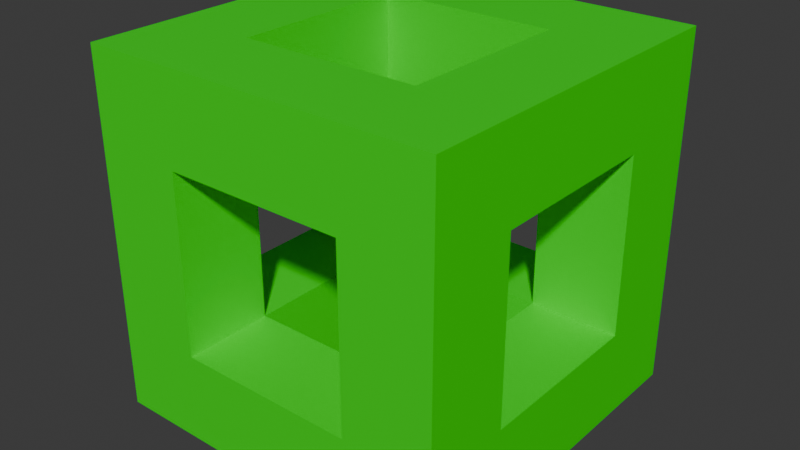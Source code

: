 # Source: demo.blend  (saved by Blender 4.4.32; exported with 4.5.12 LTS)
import bpy
from mathutils import Matrix  # noqa: F401  (used for matrix-valued properties, if any)

bpy.ops.wm.read_factory_settings(use_empty=True)
scene = bpy.context.scene
scene.name = 'Scene'

# ---- collections
col_collection = bpy.data.collections.new('Collection'); scene.collection.children.link(col_collection)

# ---- materials (node trees are filled in below, after node groups)
mat_demo = bpy.data.materials.new('demo')

# ---- material node trees
mat_demo.use_nodes = True; mat_demo.node_tree.nodes.clear()
_N = mat_demo.node_tree.nodes; _L = mat_demo.node_tree.links
n0 = _N.new('ShaderNodeBsdfPrincipled'); n0.name = 'Principled BSDF'; n0.location = (10, 300)
n0.inputs[0].default_value = (0.0, 0.8, 0.0, 1.0)
n1 = _N.new('ShaderNodeOutputMaterial'); n1.name = 'Material Output'; n1.location = (300, 300)
_L.new(n0.outputs[0], n1.inputs[0])
n1.is_active_output = True

# ---- world
world_world = bpy.data.worlds.new('World'); scene.world = world_world
world_world.use_nodes = True; world_world.node_tree.nodes.clear()
_N = world_world.node_tree.nodes; _L = world_world.node_tree.links
n0 = _N.new('ShaderNodeOutputWorld'); n0.name = 'World Output'; n0.location = (300, 300)
n1 = _N.new('ShaderNodeBackground'); n1.name = 'Background'; n1.location = (10, 300)
n1.inputs[0].default_value = (0.05088, 0.05088, 0.05088, 1.0)
_L.new(n1.outputs[0], n0.inputs[0])
n0.is_active_output = True
world_world.color = (0.05088, 0.05088, 0.05088)
world_world.sun_shadow_jitter_overblur = 0.0

# ---- meshes
me_cube_003 = bpy.data.meshes.new('Cube.003')
me_cube_003.from_pydata([(-1.116, -1.116, -1.116), (-1.116, -1.116, 1.116), (-1.116, 1.116, -1.116), (-1.116, 1.116, 1.116), (1.116, -1.116, -1.116), (1.116, -1.116, 1.116), (1.116, 1.116, -1.116), (1.116, 1.116, 1.116), (0.5578, -0.5578, -1.116), (-0.5578, 0.5578, -1.116), (0.5578, 0.5578, -1.116), (-0.5578, -0.5578, -1.116), (-0.5578, -0.5578, 1.116), (0.5578, 0.5578, 1.116), (-0.5578, 0.5578, 1.116), (0.5578, -0.5578, 1.116), (-0.5578, 1.116, -0.5578), (0.5578, 1.116, 0.5578), (-0.5578, 1.116, 0.5578), (0.5578, 1.116, -0.5578), (-0.5578, -1.116, 0.5578), (0.5578, -1.116, 0.5578), (0.5578, -1.116, -0.5578), (-0.5578, -1.116, -0.5578), (-0.5578, 0.5578, -0.5578), (-0.5578, 0.5578, -0.1395), (-0.5578, 0.5578, 0.5578), (0.5578, 0.5578, -0.5578), (0.5578, 0.5578, 0.1395), (0.5578, 0.5578, 0.5578), (-0.5578, -0.5578, -0.5578), (-0.5578, -0.5578, 0.1395), (-0.5578, -0.5578, 0.5578), (0.5578, -0.5578, -0.5578), (0.5578, -0.5578, -0.1395), (0.5578, -0.5578, 0.5578), (-1.116, -0.5578, -0.5578), (-1.116, 0.5578, 0.5578), (-1.116, -0.5578, 0.5578), (-1.116, 0.5578, -0.5578), (1.116, -0.5578, 0.5578), (1.116, 0.5578, 0.5578), (1.116, 0.5578, -0.5578), (1.116, -0.5578, -0.5578)], [], [(3, 39, 37), (0, 38, 36), (17, 7, 19), (16, 2, 18), (7, 5, 41), (4, 42, 43), (5, 1, 21), (0, 22, 23), (9, 2, 6), (0, 8, 4), (12, 1, 15), (13, 7, 14), (11, 24, 30), (32, 14, 12), (9, 27, 24), (13, 26, 29), (13, 35, 15), (33, 10, 8), (12, 35, 32), (11, 33, 8), (18, 26, 25), (23, 30, 31), (17, 26, 18), (20, 35, 21), (19, 27, 28), (21, 35, 34), (19, 24, 27), (23, 33, 30), (38, 32, 31), (43, 33, 34), (38, 26, 32), (41, 35, 29), (39, 24, 25), (41, 29, 28), (39, 30, 24), (43, 27, 33), (37, 38, 1), (3, 2, 39), (37, 1, 3), (36, 39, 2), (0, 1, 38), (36, 2, 0), (17, 18, 3), (7, 6, 19), (17, 3, 7), (16, 19, 6), (2, 3, 18), (16, 6, 2), (42, 6, 7), (5, 4, 43), (5, 43, 40), (41, 42, 7), (5, 40, 41), (4, 6, 42), (21, 22, 4), (1, 0, 23), (1, 23, 20), (21, 4, 5), (1, 20, 21), (0, 4, 22), (9, 11, 0), (6, 4, 8), (6, 8, 10), (9, 0, 2), (6, 10, 9), (0, 11, 8), (12, 14, 3), (1, 5, 15), (12, 3, 1), (13, 15, 5), (7, 3, 14), (13, 5, 7), (11, 9, 24), (32, 26, 14), (9, 10, 27), (13, 14, 26), (13, 29, 35), (33, 27, 10), (12, 15, 35), (11, 30, 33), (25, 24, 16), (16, 18, 25), (32, 20, 31), (20, 23, 31), (17, 29, 26), (20, 32, 35), (28, 29, 17), (17, 19, 28), (33, 22, 34), (22, 21, 34), (19, 16, 24), (23, 22, 33), (31, 30, 36), (36, 38, 31), (34, 35, 40), (40, 43, 34), (38, 37, 26), (41, 40, 35), (25, 26, 37), (37, 39, 25), (28, 27, 42), (42, 41, 28), (39, 36, 30), (43, 42, 27)])
_uv = me_cube_003.uv_layers.new(name='UVMap')
_uv.uv.foreach_set('vector', [0.625, 0.25, 0.4375, 0.1875, 0.5625, 0.1875, 0.375, 0.0, 0.5625, 0.0625, 0.4375, 0.0625, 0.5625, 0.4375, 0.625, 0.5, 0.4375, 0.4375, 0.4375, 0.3125, 0.375, 0.25, 0.5625, 0.3125, 0.625, 0.5, 0.625, 0.75, 0.5625, 0.5625, 0.375, 0.75, 0.4375, 0.5625, 0.4375, 0.6875, 0.625, 0.75, 0.625, 1.0, 0.5625, 0.8125, 0.375, 1.0, 0.4375, 0.8125, 0.4375, 0.9375, 0.1875, 0.5625, 0.125, 0.5, 0.375, 0.5, 0.125, 0.75, 0.3125, 0.6875, 0.375, 0.75, 0.8125, 0.6875, 0.875, 0.75, 0.6875, 0.6875, 0.6875, 0.5625, 0.625, 0.5, 0.8125, 0.5625, 0.4375, 0.0, 0.4688, 0.25, 0.4688, 0.0, 0.5312, 0.0, 0.5625, 0.25, 0.5625, 0.0, 0.4375, 0.25, 0.4688, 0.5, 0.4688, 0.25, 0.5625, 0.5, 0.5312, 0.25, 0.5312, 0.5, 0.5625, 0.5, 0.5312, 0.75, 0.5625, 0.75, 0.4688, 0.75, 0.4375, 0.5, 0.4375, 0.75, 0.5625, 1.0, 0.5312, 0.75, 0.5312, 1.0, 0.4375, 1.0, 0.4688, 0.75, 0.4375, 0.75, 0.4375, 0.25, 0.4688, 0.25, 0.4688, 0.09375, 0.5625, 0.0, 0.5312, 0.0, 0.5312, 0.1562, 0.375, 0.5, 0.375, 0.25, 0.375, 0.25, 0.375, 0.25, 0.375, 0.5, 0.375, 0.5, 0.4375, 0.75, 0.4688, 0.75, 0.4688, 0.5938, 0.5625, 0.5, 0.5312, 0.5, 0.5312, 0.6562, 0.375, 0.75, 0.375, 1.0, 0.375, 0.75, 0.375, 1.0, 0.375, 0.75, 0.375, 1.0, 0.375, 0.25, 0.375, 0.25, 0.375, 0.1562, 0.375, 0.0, 0.375, 0.0, 0.375, 0.09375, 0.4375, 0.25, 0.4688, 0.25, 0.4688, 0.25, 0.5625, 0.25, 0.5312, 0.25, 0.5312, 0.25, 0.375, 0.75, 0.375, 0.75, 0.375, 0.6562, 0.375, 0.5, 0.375, 0.5, 0.375, 0.5938, 0.4375, 0.75, 0.4688, 0.75, 0.4688, 0.75, 0.5625, 0.75, 0.5312, 0.75, 0.5312, 0.75, 0.5625, 0.1875, 0.5625, 0.0625, 0.625, 0.0, 0.625, 0.25, 0.375, 0.25, 0.4375, 0.1875, 0.5625, 0.1875, 0.625, 0.0, 0.625, 0.25, 0.4375, 0.0625, 0.4375, 0.1875, 0.375, 0.25, 0.375, 0.0, 0.625, 0.0, 0.5625, 0.0625, 0.4375, 0.0625, 0.375, 0.25, 0.375, 0.0, 0.5625, 0.4375, 0.5625, 0.3125, 0.625, 0.25, 0.625, 0.5, 0.375, 0.5, 0.4375, 0.4375, 0.5625, 0.4375, 0.625, 0.25, 0.625, 0.5, 0.4375, 0.3125, 0.4375, 0.4375, 0.375, 0.5, 0.375, 0.25, 0.625, 0.25, 0.5625, 0.3125, 0.4375, 0.3125, 0.375, 0.5, 0.375, 0.25, 0.4375, 0.5625, 0.375, 0.5, 0.625, 0.5, 0.625, 0.75, 0.375, 0.75, 0.4375, 0.6875, 0.625, 0.75, 0.4375, 0.6875, 0.5625, 0.6875, 0.5625, 0.5625, 0.4375, 0.5625, 0.625, 0.5, 0.625, 0.75, 0.5625, 0.6875, 0.5625, 0.5625, 0.375, 0.75, 0.375, 0.5, 0.4375, 0.5625, 0.5625, 0.8125, 0.4375, 0.8125, 0.375, 0.75, 0.625, 1.0, 0.375, 1.0, 0.4375, 0.9375, 0.625, 1.0, 0.4375, 0.9375, 0.5625, 0.9375, 0.5625, 0.8125, 0.375, 0.75, 0.625, 0.75, 0.625, 1.0, 0.5625, 0.9375, 0.5625, 0.8125, 0.375, 1.0, 0.375, 0.75, 0.4375, 0.8125, 0.1875, 0.5625, 0.1875, 0.6875, 0.125, 0.75, 0.375, 0.5, 0.375, 0.75, 0.3125, 0.6875, 0.375, 0.5, 0.3125, 0.6875, 0.3125, 0.5625, 0.1875, 0.5625, 0.125, 0.75, 0.125, 0.5, 0.375, 0.5, 0.3125, 0.5625, 0.1875, 0.5625, 0.125, 0.75, 0.1875, 0.6875, 0.3125, 0.6875, 0.8125, 0.6875, 0.8125, 0.5625, 0.875, 0.5, 0.875, 0.75, 0.625, 0.75, 0.6875, 0.6875, 0.8125, 0.6875, 0.875, 0.5, 0.875, 0.75, 0.6875, 0.5625, 0.6875, 0.6875, 0.625, 0.75, 0.625, 0.5, 0.875, 0.5, 0.8125, 0.5625, 0.6875, 0.5625, 0.625, 0.75, 0.625, 0.5, 0.4375, 0.0, 0.4375, 0.25, 0.4688, 0.25, 0.5312, 0.0, 0.5312, 0.25, 0.5625, 0.25, 0.4375, 0.25, 0.4375, 0.5, 0.4688, 0.5, 0.5625, 0.5, 0.5625, 0.25, 0.5312, 0.25, 0.5625, 0.5, 0.5312, 0.5, 0.5312, 0.75, 0.4688, 0.75, 0.4688, 0.5, 0.4375, 0.5, 0.5625, 1.0, 0.5625, 0.75, 0.5312, 0.75, 0.4375, 1.0, 0.4688, 1.0, 0.4688, 0.75, 0.4688, 0.09375, 0.4688, 0.0, 0.4375, 0.0, 0.4375, 0.0, 0.4375, 0.25, 0.4688, 0.09375, 0.5312, 0.25, 0.5625, 0.25, 0.5312, 0.1562, 0.5625, 0.25, 0.5625, 0.0, 0.5312, 0.1562, 0.375, 0.5, 0.375, 0.5, 0.375, 0.25, 0.375, 0.25, 0.375, 0.25, 0.375, 0.5, 0.4688, 0.5938, 0.4688, 0.5, 0.4375, 0.5, 0.4375, 0.5, 0.4375, 0.75, 0.4688, 0.5938, 0.5312, 0.75, 0.5625, 0.75, 0.5312, 0.6562, 0.5625, 0.75, 0.5625, 0.5, 0.5312, 0.6562, 0.375, 0.75, 0.375, 1.0, 0.375, 1.0, 0.375, 1.0, 0.375, 0.75, 0.375, 0.75, 0.375, 0.1562, 0.375, 0.0, 0.375, 0.0, 0.375, 0.0, 0.375, 0.25, 0.375, 0.1562, 0.375, 0.09375, 0.375, 0.25, 0.375, 0.25, 0.375, 0.25, 0.375, 0.0, 0.375, 0.09375, 0.4375, 0.25, 0.4375, 0.25, 0.4688, 0.25, 0.5625, 0.25, 0.5625, 0.25, 0.5312, 0.25, 0.375, 0.6562, 0.375, 0.5, 0.375, 0.5, 0.375, 0.5, 0.375, 0.75, 0.375, 0.6562, 0.375, 0.5938, 0.375, 0.75, 0.375, 0.75, 0.375, 0.75, 0.375, 0.5, 0.375, 0.5938, 0.4375, 0.75, 0.4375, 0.75, 0.4688, 0.75, 0.5625, 0.75, 0.5625, 0.75, 0.5312, 0.75])
me_cube_003.materials.append(mat_demo)
me_cube_003.update()

# ---- objects
ob_cube = bpy.data.objects.new('Cube', me_cube_003)

# ---- transforms, parenting, visibility, modifiers, constraints
ob_cube.location = (0.0, 0.0, 0.0)
ob_cube.scale = (0.5, 0.5, 0.5)

# ---- collection membership
col_collection.objects.link(ob_cube)

# ---- scene / render settings (as saved in the file)
scene.frame_start = 1; scene.frame_end = 250; scene.frame_set(1)
scene.render.engine = 'BLENDER_EEVEE_NEXT'
bpy.context.view_layer.update()

# ---- added for rendering (the .blend has no active camera and no usable light): camera, sun
cam_auto = bpy.data.cameras.new('AutoCamera')
cam_auto.lens = 50.0
cam_auto.sensor_width = 36.0
cam_auto.clip_end = 1000.0
ob_auto_camera = bpy.data.objects.new('AutoCamera', cam_auto)
scene.collection.objects.link(ob_auto_camera)
ob_auto_camera.location = (1.78794, -2.14553, 1.43035)
ob_auto_camera.rotation_euler = (1.09748, -7.21219e-08, 0.694738)
scene.camera = ob_auto_camera
light_auto_sun = bpy.data.lights.new('AutoSun', 'SUN')
light_auto_sun.energy = 3.0
light_auto_sun.angle = 0.0523599
ob_auto_sun = bpy.data.objects.new('AutoSun', light_auto_sun)
scene.collection.objects.link(ob_auto_sun)
ob_auto_sun.rotation_euler = (0.872665, 0.174533, 0.523599)
bpy.context.view_layer.update()
